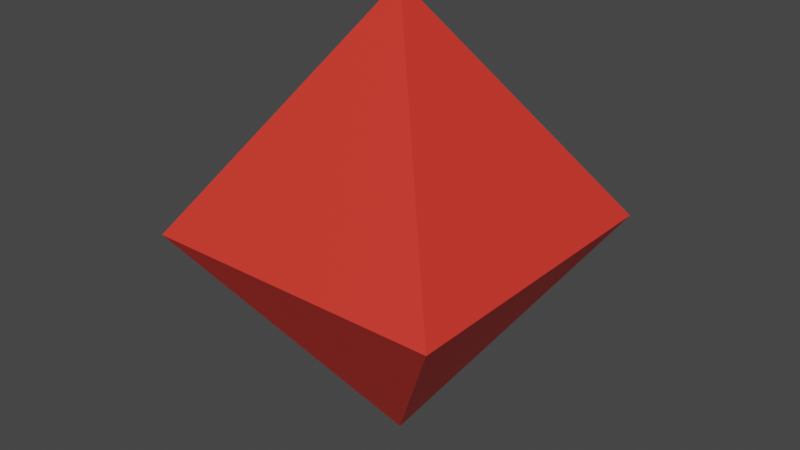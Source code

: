# Source: Missile2.blend  (saved by Blender 2.81.16; exported with 4.5.12 LTS)
import bpy
from mathutils import Matrix  # noqa: F401  (used for matrix-valued properties, if any)

bpy.ops.wm.read_factory_settings(use_empty=True)
scene = bpy.context.scene
scene.name = 'Scene'

# ---- collections
col_collection = bpy.data.collections.new('Collection'); scene.collection.children.link(col_collection)

# ---- materials (node trees are filled in below, after node groups)
mat_material_001 = bpy.data.materials.new('Material.001')
mat_material_001.use_transparent_shadow = False

# ---- material node trees
mat_material_001.use_nodes = True; mat_material_001.node_tree.nodes.clear()
_N = mat_material_001.node_tree.nodes; _L = mat_material_001.node_tree.links
n0 = _N.new('ShaderNodeOutputMaterial'); n0.name = 'Material Output'; n0.location = (300, 300)
n1 = _N.new('ShaderNodeBsdfPrincipled'); n1.name = 'Principled BSDF'; n1.location = (10, 300)
n1.distribution = 'GGX'
n1.subsurface_method = 'BURLEY'
n1.inputs[0].default_value = (0.8, 0.03757, 0.02389, 1.0)
n1.inputs[3].default_value = 1.45
n1.inputs[27].default_value = (0.0, 0.0, 0.0, 1.0)
n1.inputs[28].default_value = 1.0
_L.new(n1.outputs[0], n0.inputs[0])
n0.is_active_output = True

# ---- world
world_world = bpy.data.worlds.new('World'); scene.world = world_world
world_world.use_nodes = True; world_world.node_tree.nodes.clear()
_N = world_world.node_tree.nodes; _L = world_world.node_tree.links
n0 = _N.new('ShaderNodeOutputWorld'); n0.name = 'World Output'; n0.location = (300, 300)
n1 = _N.new('ShaderNodeBackground'); n1.name = 'Background'; n1.location = (10, 300)
n1.inputs[0].default_value = (0.05088, 0.05088, 0.05088, 1.0)
_L.new(n1.outputs[0], n0.inputs[0])
n0.is_active_output = True
world_world.color = (0.05088, 0.05088, 0.05088)
world_world.use_sun_shadow = False
world_world.sun_shadow_jitter_overblur = 0.0

# ---- meshes
me_plane = bpy.data.meshes.new('Plane')
me_plane.from_pydata([(0.0, 0.0, 1.5), (-1.0, -1.0, 0.0), (1.0, -1.0, 0.0), (-1.0, 1.0, 0.0), (1.0, 1.0, 0.0), (0.0, 0.0, -1.5)], [], [(2, 0, 1), (1, 0, 3), (2, 4, 0), (4, 3, 0), (2, 1, 5), (1, 3, 5), (2, 5, 4), (4, 5, 3)])
_uv = me_plane.uv_layers.new(name='UVMap')
_uv.uv.foreach_set('vector', [0.0, 0.0, 0.0, 0.0, 0.0, 0.0, 0.0, 0.0, 0.0, 0.0, 0.0, 0.0, 0.0, 0.0, 0.0, 0.0, 0.0, 0.0, 0.0, 0.0, 0.0, 0.0, 0.0, 0.0, 0.0, 0.0, 0.0, 0.0, 0.0, 0.0, 0.0, 0.0, 0.0, 0.0, 0.0, 0.0, 0.0, 0.0, 0.0, 0.0, 0.0, 0.0, 0.0, 0.0, 0.0, 0.0, 0.0, 0.0])
me_plane.materials.append(mat_material_001)
me_plane.use_remesh_fix_poles = True
me_plane.use_remesh_preserve_attributes = False
me_plane.use_mirror_vertex_groups = False
me_plane.update()

# ---- objects
ob_plane = bpy.data.objects.new('Plane', me_plane)

# ---- transforms, parenting, visibility, modifiers, constraints
ob_plane.location = (0.0, 0.0, 0.0)
ob_plane.lineart.crease_threshold = 0.0

# ---- collection membership
col_collection.objects.link(ob_plane)

# ---- scene / render settings (as saved in the file)
scene.frame_start = 1; scene.frame_end = 250; scene.frame_set(1)
scene.render.engine = 'BLENDER_EEVEE_NEXT'
scene.cycles.use_denoising = False
scene.cycles.samples = 128
scene.cycles.sampling_pattern = 'TABULATED_SOBOL'
scene.cycles.use_adaptive_sampling = False
scene.cycles.use_light_tree = False
scene.view_settings.view_transform = 'Filmic'
bpy.context.view_layer.update()

# ---- added for rendering (the .blend has no active camera and no usable light): camera, sun
cam_auto = bpy.data.cameras.new('AutoCamera')
cam_auto.lens = 50.0
cam_auto.sensor_width = 36.0
cam_auto.clip_end = 1000.0
ob_auto_camera = bpy.data.objects.new('AutoCamera', cam_auto)
scene.collection.objects.link(ob_auto_camera)
ob_auto_camera.location = (3.8148, -4.57776, 3.05184)
ob_auto_camera.rotation_euler = (1.09748, -7.21219e-08, 0.694738)
scene.camera = ob_auto_camera
light_auto_sun = bpy.data.lights.new('AutoSun', 'SUN')
light_auto_sun.energy = 3.0
light_auto_sun.angle = 0.0523599
ob_auto_sun = bpy.data.objects.new('AutoSun', light_auto_sun)
scene.collection.objects.link(ob_auto_sun)
ob_auto_sun.rotation_euler = (0.872665, 0.174533, 0.523599)
bpy.context.view_layer.update()
